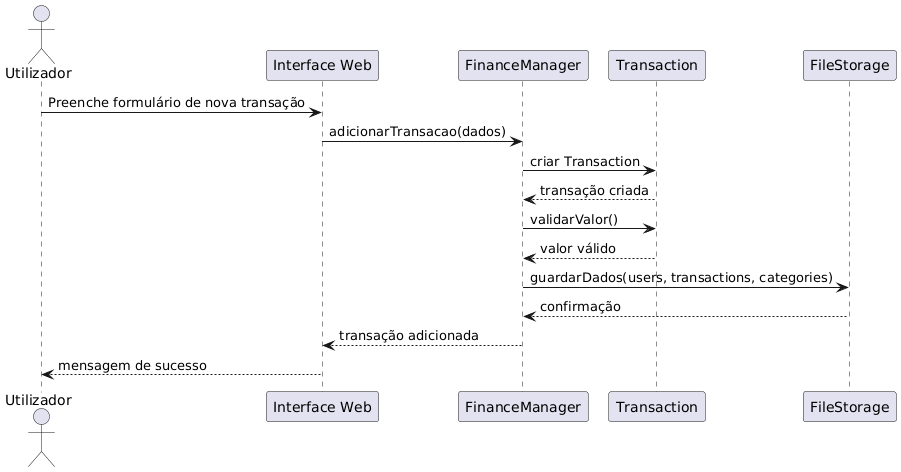

The diagram above was rendered by PlantUML. Its source (embedded in the PNG):
@startuml
actor Utilizador as U
participant "Interface Web" as UI
participant "FinanceManager" as FM
participant "Transaction" as T
participant "FileStorage" as FS

U -> UI: Preenche formulário de nova transação
UI -> FM: adicionarTransacao(dados)

FM -> T: criar Transaction
T --> FM: transação criada

FM -> T: validarValor()
T --> FM: valor válido

FM -> FS: guardarDados(users, transactions, categories)
FS --> FM: confirmação

FM --> UI: transação adicionada
UI --> U: mensagem de sucesso
@enduml